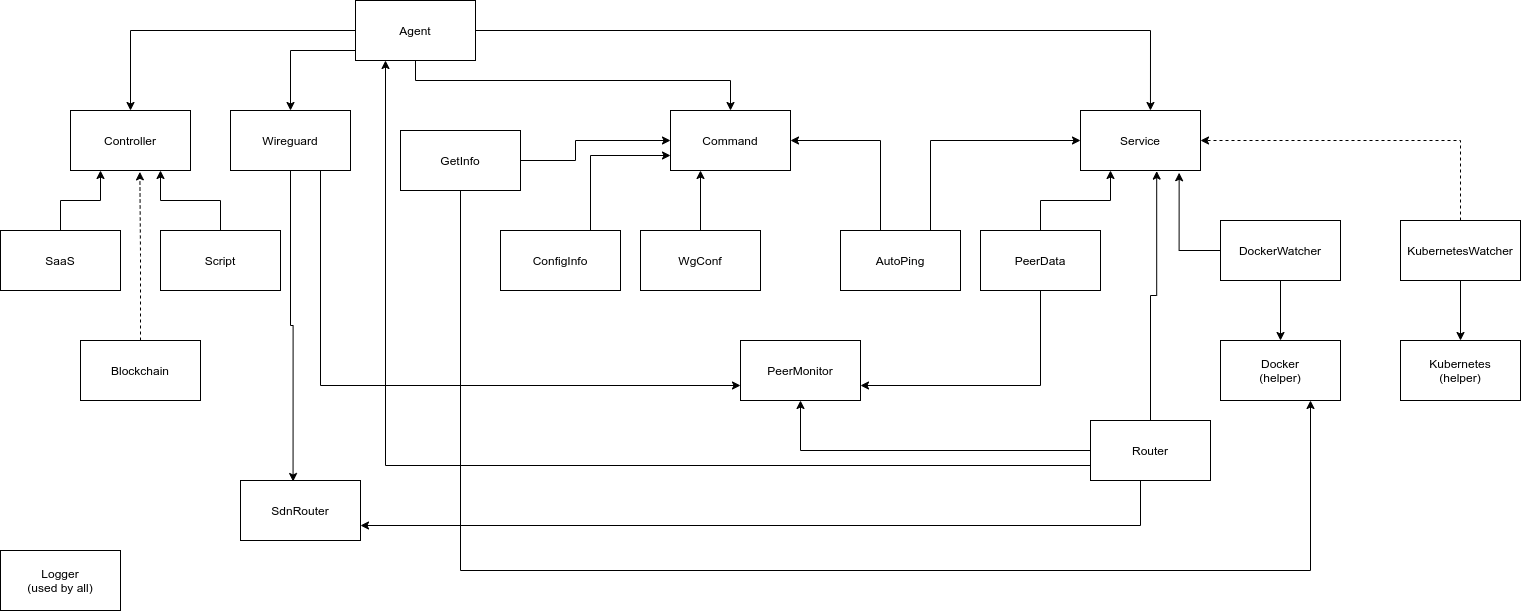

The diagram above was exported from draw.io. Its source (the exported page's mxGraphModel, read from the mxfile embedded in the PNG):
<mxGraphModel dx="1037" dy="563" grid="1" gridSize="10" guides="1" tooltips="1" connect="1" arrows="1" fold="1" page="1" pageScale="1" pageWidth="850" pageHeight="1100" math="0" shadow="0">
  <root>
    <mxCell id="0" />
    <mxCell id="1" parent="0" />
    <mxCell id="oJo4lBTF966uHx0TVdrh-3" style="edgeStyle=orthogonalEdgeStyle;rounded=0;orthogonalLoop=1;jettySize=auto;html=1;entryX=0.5;entryY=0;entryDx=0;entryDy=0;" edge="1" parent="1" source="oJo4lBTF966uHx0TVdrh-1" target="oJo4lBTF966uHx0TVdrh-2">
      <mxGeometry relative="1" as="geometry" />
    </mxCell>
    <mxCell id="oJo4lBTF966uHx0TVdrh-11" style="edgeStyle=orthogonalEdgeStyle;rounded=0;orthogonalLoop=1;jettySize=auto;html=1;" edge="1" parent="1" source="oJo4lBTF966uHx0TVdrh-1" target="oJo4lBTF966uHx0TVdrh-10">
      <mxGeometry relative="1" as="geometry">
        <Array as="points">
          <mxPoint x="300" y="60" />
        </Array>
      </mxGeometry>
    </mxCell>
    <mxCell id="oJo4lBTF966uHx0TVdrh-14" style="edgeStyle=orthogonalEdgeStyle;rounded=0;orthogonalLoop=1;jettySize=auto;html=1;" edge="1" parent="1" source="oJo4lBTF966uHx0TVdrh-1" target="oJo4lBTF966uHx0TVdrh-13">
      <mxGeometry relative="1" as="geometry">
        <Array as="points">
          <mxPoint x="425" y="90" />
          <mxPoint x="740" y="90" />
        </Array>
      </mxGeometry>
    </mxCell>
    <mxCell id="oJo4lBTF966uHx0TVdrh-15" style="edgeStyle=orthogonalEdgeStyle;rounded=0;orthogonalLoop=1;jettySize=auto;html=1;entryX=0.583;entryY=0;entryDx=0;entryDy=0;entryPerimeter=0;" edge="1" parent="1" source="oJo4lBTF966uHx0TVdrh-1" target="oJo4lBTF966uHx0TVdrh-12">
      <mxGeometry relative="1" as="geometry" />
    </mxCell>
    <mxCell id="oJo4lBTF966uHx0TVdrh-1" value="Agent" style="rounded=0;whiteSpace=wrap;html=1;" vertex="1" parent="1">
      <mxGeometry x="365" y="10" width="120" height="60" as="geometry" />
    </mxCell>
    <mxCell id="oJo4lBTF966uHx0TVdrh-2" value="Controller" style="rounded=0;whiteSpace=wrap;html=1;" vertex="1" parent="1">
      <mxGeometry x="80" y="120" width="120" height="60" as="geometry" />
    </mxCell>
    <mxCell id="oJo4lBTF966uHx0TVdrh-9" style="edgeStyle=orthogonalEdgeStyle;rounded=0;orthogonalLoop=1;jettySize=auto;html=1;entryX=0.75;entryY=1;entryDx=0;entryDy=0;" edge="1" parent="1" source="oJo4lBTF966uHx0TVdrh-4" target="oJo4lBTF966uHx0TVdrh-2">
      <mxGeometry relative="1" as="geometry" />
    </mxCell>
    <mxCell id="oJo4lBTF966uHx0TVdrh-4" value="Script" style="rounded=0;whiteSpace=wrap;html=1;" vertex="1" parent="1">
      <mxGeometry x="170" y="240" width="120" height="60" as="geometry" />
    </mxCell>
    <mxCell id="oJo4lBTF966uHx0TVdrh-8" style="edgeStyle=orthogonalEdgeStyle;rounded=0;orthogonalLoop=1;jettySize=auto;html=1;entryX=0.578;entryY=1.023;entryDx=0;entryDy=0;entryPerimeter=0;dashed=1;" edge="1" parent="1" source="oJo4lBTF966uHx0TVdrh-5" target="oJo4lBTF966uHx0TVdrh-2">
      <mxGeometry relative="1" as="geometry" />
    </mxCell>
    <mxCell id="oJo4lBTF966uHx0TVdrh-5" value="Blockchain" style="rounded=0;whiteSpace=wrap;html=1;" vertex="1" parent="1">
      <mxGeometry x="90" y="350" width="120" height="60" as="geometry" />
    </mxCell>
    <mxCell id="oJo4lBTF966uHx0TVdrh-7" style="edgeStyle=orthogonalEdgeStyle;rounded=0;orthogonalLoop=1;jettySize=auto;html=1;entryX=0.25;entryY=1;entryDx=0;entryDy=0;" edge="1" parent="1" source="oJo4lBTF966uHx0TVdrh-6" target="oJo4lBTF966uHx0TVdrh-2">
      <mxGeometry relative="1" as="geometry" />
    </mxCell>
    <mxCell id="oJo4lBTF966uHx0TVdrh-6" value="SaaS" style="rounded=0;whiteSpace=wrap;html=1;" vertex="1" parent="1">
      <mxGeometry x="10" y="240" width="120" height="60" as="geometry" />
    </mxCell>
    <mxCell id="oJo4lBTF966uHx0TVdrh-35" style="edgeStyle=orthogonalEdgeStyle;rounded=0;orthogonalLoop=1;jettySize=auto;html=1;entryX=0.438;entryY=0.017;entryDx=0;entryDy=0;entryPerimeter=0;" edge="1" parent="1" source="oJo4lBTF966uHx0TVdrh-10" target="oJo4lBTF966uHx0TVdrh-34">
      <mxGeometry relative="1" as="geometry" />
    </mxCell>
    <mxCell id="oJo4lBTF966uHx0TVdrh-42" style="edgeStyle=orthogonalEdgeStyle;rounded=0;orthogonalLoop=1;jettySize=auto;html=1;entryX=0;entryY=0.75;entryDx=0;entryDy=0;exitX=0.75;exitY=1;exitDx=0;exitDy=0;" edge="1" parent="1" source="oJo4lBTF966uHx0TVdrh-10" target="oJo4lBTF966uHx0TVdrh-37">
      <mxGeometry relative="1" as="geometry">
        <Array as="points">
          <mxPoint x="330" y="395" />
        </Array>
      </mxGeometry>
    </mxCell>
    <mxCell id="oJo4lBTF966uHx0TVdrh-10" value="Wireguard" style="rounded=0;whiteSpace=wrap;html=1;" vertex="1" parent="1">
      <mxGeometry x="240" y="120" width="120" height="60" as="geometry" />
    </mxCell>
    <mxCell id="oJo4lBTF966uHx0TVdrh-12" value="Service" style="rounded=0;whiteSpace=wrap;html=1;" vertex="1" parent="1">
      <mxGeometry x="1090" y="120" width="120" height="60" as="geometry" />
    </mxCell>
    <mxCell id="oJo4lBTF966uHx0TVdrh-13" value="Command" style="rounded=0;whiteSpace=wrap;html=1;" vertex="1" parent="1">
      <mxGeometry x="680" y="120" width="120" height="60" as="geometry" />
    </mxCell>
    <mxCell id="oJo4lBTF966uHx0TVdrh-24" style="edgeStyle=orthogonalEdgeStyle;rounded=0;orthogonalLoop=1;jettySize=auto;html=1;entryX=0;entryY=0.75;entryDx=0;entryDy=0;" edge="1" parent="1" source="oJo4lBTF966uHx0TVdrh-16" target="oJo4lBTF966uHx0TVdrh-13">
      <mxGeometry relative="1" as="geometry">
        <Array as="points">
          <mxPoint x="600" y="165" />
        </Array>
      </mxGeometry>
    </mxCell>
    <mxCell id="oJo4lBTF966uHx0TVdrh-16" value="ConfigInfo" style="rounded=0;whiteSpace=wrap;html=1;" vertex="1" parent="1">
      <mxGeometry x="510" y="240" width="120" height="60" as="geometry" />
    </mxCell>
    <mxCell id="oJo4lBTF966uHx0TVdrh-23" style="edgeStyle=orthogonalEdgeStyle;rounded=0;orthogonalLoop=1;jettySize=auto;html=1;entryX=0;entryY=0.5;entryDx=0;entryDy=0;" edge="1" parent="1" source="oJo4lBTF966uHx0TVdrh-17" target="oJo4lBTF966uHx0TVdrh-13">
      <mxGeometry relative="1" as="geometry">
        <Array as="points">
          <mxPoint x="585" y="170" />
          <mxPoint x="585" y="150" />
        </Array>
      </mxGeometry>
    </mxCell>
    <mxCell id="oJo4lBTF966uHx0TVdrh-47" style="edgeStyle=orthogonalEdgeStyle;rounded=0;orthogonalLoop=1;jettySize=auto;html=1;entryX=0.75;entryY=1;entryDx=0;entryDy=0;" edge="1" parent="1" source="oJo4lBTF966uHx0TVdrh-17" target="oJo4lBTF966uHx0TVdrh-44">
      <mxGeometry relative="1" as="geometry">
        <Array as="points">
          <mxPoint x="470" y="580" />
          <mxPoint x="1320" y="580" />
        </Array>
      </mxGeometry>
    </mxCell>
    <mxCell id="oJo4lBTF966uHx0TVdrh-17" value="GetInfo" style="rounded=0;whiteSpace=wrap;html=1;" vertex="1" parent="1">
      <mxGeometry x="410" y="140" width="120" height="60" as="geometry" />
    </mxCell>
    <mxCell id="oJo4lBTF966uHx0TVdrh-27" style="edgeStyle=orthogonalEdgeStyle;rounded=0;orthogonalLoop=1;jettySize=auto;html=1;entryX=0;entryY=0.5;entryDx=0;entryDy=0;" edge="1" parent="1" source="oJo4lBTF966uHx0TVdrh-18" target="oJo4lBTF966uHx0TVdrh-12">
      <mxGeometry relative="1" as="geometry">
        <Array as="points">
          <mxPoint x="940" y="150" />
        </Array>
      </mxGeometry>
    </mxCell>
    <mxCell id="oJo4lBTF966uHx0TVdrh-28" style="edgeStyle=orthogonalEdgeStyle;rounded=0;orthogonalLoop=1;jettySize=auto;html=1;entryX=1;entryY=0.5;entryDx=0;entryDy=0;" edge="1" parent="1" source="oJo4lBTF966uHx0TVdrh-18" target="oJo4lBTF966uHx0TVdrh-13">
      <mxGeometry relative="1" as="geometry">
        <Array as="points">
          <mxPoint x="890" y="150" />
        </Array>
      </mxGeometry>
    </mxCell>
    <mxCell id="oJo4lBTF966uHx0TVdrh-18" value="AutoPing" style="rounded=0;whiteSpace=wrap;html=1;" vertex="1" parent="1">
      <mxGeometry x="850" y="240" width="120" height="60" as="geometry" />
    </mxCell>
    <mxCell id="oJo4lBTF966uHx0TVdrh-39" style="edgeStyle=orthogonalEdgeStyle;rounded=0;orthogonalLoop=1;jettySize=auto;html=1;entryX=0.822;entryY=1.037;entryDx=0;entryDy=0;entryPerimeter=0;" edge="1" parent="1" source="oJo4lBTF966uHx0TVdrh-19" target="oJo4lBTF966uHx0TVdrh-12">
      <mxGeometry relative="1" as="geometry" />
    </mxCell>
    <mxCell id="oJo4lBTF966uHx0TVdrh-46" style="edgeStyle=orthogonalEdgeStyle;rounded=0;orthogonalLoop=1;jettySize=auto;html=1;entryX=0.5;entryY=0;entryDx=0;entryDy=0;" edge="1" parent="1" source="oJo4lBTF966uHx0TVdrh-19" target="oJo4lBTF966uHx0TVdrh-44">
      <mxGeometry relative="1" as="geometry" />
    </mxCell>
    <mxCell id="oJo4lBTF966uHx0TVdrh-19" value="DockerWatcher" style="rounded=0;whiteSpace=wrap;html=1;" vertex="1" parent="1">
      <mxGeometry x="1230" y="230" width="120" height="60" as="geometry" />
    </mxCell>
    <mxCell id="oJo4lBTF966uHx0TVdrh-38" style="edgeStyle=orthogonalEdgeStyle;rounded=0;orthogonalLoop=1;jettySize=auto;html=1;entryX=0.25;entryY=1;entryDx=0;entryDy=0;" edge="1" parent="1" source="oJo4lBTF966uHx0TVdrh-20" target="oJo4lBTF966uHx0TVdrh-12">
      <mxGeometry relative="1" as="geometry" />
    </mxCell>
    <mxCell id="oJo4lBTF966uHx0TVdrh-40" style="edgeStyle=orthogonalEdgeStyle;rounded=0;orthogonalLoop=1;jettySize=auto;html=1;entryX=1;entryY=0.75;entryDx=0;entryDy=0;" edge="1" parent="1" source="oJo4lBTF966uHx0TVdrh-20" target="oJo4lBTF966uHx0TVdrh-37">
      <mxGeometry relative="1" as="geometry">
        <Array as="points">
          <mxPoint x="1050" y="395" />
        </Array>
      </mxGeometry>
    </mxCell>
    <mxCell id="oJo4lBTF966uHx0TVdrh-20" value="PeerData" style="rounded=0;whiteSpace=wrap;html=1;" vertex="1" parent="1">
      <mxGeometry x="990" y="240" width="120" height="60" as="geometry" />
    </mxCell>
    <mxCell id="oJo4lBTF966uHx0TVdrh-31" style="edgeStyle=orthogonalEdgeStyle;rounded=0;orthogonalLoop=1;jettySize=auto;html=1;entryX=0.635;entryY=1.01;entryDx=0;entryDy=0;entryPerimeter=0;" edge="1" parent="1" source="oJo4lBTF966uHx0TVdrh-21" target="oJo4lBTF966uHx0TVdrh-12">
      <mxGeometry relative="1" as="geometry" />
    </mxCell>
    <mxCell id="oJo4lBTF966uHx0TVdrh-33" style="edgeStyle=orthogonalEdgeStyle;rounded=0;orthogonalLoop=1;jettySize=auto;html=1;entryX=0.25;entryY=1;entryDx=0;entryDy=0;exitX=0;exitY=0.75;exitDx=0;exitDy=0;" edge="1" parent="1" source="oJo4lBTF966uHx0TVdrh-21" target="oJo4lBTF966uHx0TVdrh-1">
      <mxGeometry relative="1" as="geometry">
        <Array as="points">
          <mxPoint x="395" y="475" />
        </Array>
      </mxGeometry>
    </mxCell>
    <mxCell id="oJo4lBTF966uHx0TVdrh-36" style="edgeStyle=orthogonalEdgeStyle;rounded=0;orthogonalLoop=1;jettySize=auto;html=1;entryX=1;entryY=0.75;entryDx=0;entryDy=0;" edge="1" parent="1" source="oJo4lBTF966uHx0TVdrh-21" target="oJo4lBTF966uHx0TVdrh-34">
      <mxGeometry relative="1" as="geometry">
        <Array as="points">
          <mxPoint x="1150" y="535" />
        </Array>
      </mxGeometry>
    </mxCell>
    <mxCell id="oJo4lBTF966uHx0TVdrh-41" style="edgeStyle=orthogonalEdgeStyle;rounded=0;orthogonalLoop=1;jettySize=auto;html=1;entryX=0.5;entryY=1;entryDx=0;entryDy=0;" edge="1" parent="1" source="oJo4lBTF966uHx0TVdrh-21" target="oJo4lBTF966uHx0TVdrh-37">
      <mxGeometry relative="1" as="geometry" />
    </mxCell>
    <mxCell id="oJo4lBTF966uHx0TVdrh-21" value="Router" style="rounded=0;whiteSpace=wrap;html=1;" vertex="1" parent="1">
      <mxGeometry x="1100" y="430" width="120" height="60" as="geometry" />
    </mxCell>
    <mxCell id="oJo4lBTF966uHx0TVdrh-25" style="edgeStyle=orthogonalEdgeStyle;rounded=0;orthogonalLoop=1;jettySize=auto;html=1;entryX=0.25;entryY=1;entryDx=0;entryDy=0;" edge="1" parent="1" source="oJo4lBTF966uHx0TVdrh-22" target="oJo4lBTF966uHx0TVdrh-13">
      <mxGeometry relative="1" as="geometry" />
    </mxCell>
    <mxCell id="oJo4lBTF966uHx0TVdrh-22" value="WgConf" style="rounded=0;whiteSpace=wrap;html=1;" vertex="1" parent="1">
      <mxGeometry x="650" y="240" width="120" height="60" as="geometry" />
    </mxCell>
    <mxCell id="oJo4lBTF966uHx0TVdrh-34" value="SdnRouter" style="rounded=0;whiteSpace=wrap;html=1;" vertex="1" parent="1">
      <mxGeometry x="250" y="490" width="120" height="60" as="geometry" />
    </mxCell>
    <mxCell id="oJo4lBTF966uHx0TVdrh-37" value="PeerMonitor" style="rounded=0;whiteSpace=wrap;html=1;" vertex="1" parent="1">
      <mxGeometry x="750" y="350" width="120" height="60" as="geometry" />
    </mxCell>
    <mxCell id="oJo4lBTF966uHx0TVdrh-43" value="Logger&lt;br&gt;(used by all)" style="rounded=0;whiteSpace=wrap;html=1;" vertex="1" parent="1">
      <mxGeometry x="10" y="560" width="120" height="60" as="geometry" />
    </mxCell>
    <mxCell id="oJo4lBTF966uHx0TVdrh-44" value="Docker&lt;br&gt;(helper)" style="rounded=0;whiteSpace=wrap;html=1;" vertex="1" parent="1">
      <mxGeometry x="1230" y="350" width="120" height="60" as="geometry" />
    </mxCell>
    <mxCell id="oJo4lBTF966uHx0TVdrh-49" style="edgeStyle=orthogonalEdgeStyle;rounded=0;orthogonalLoop=1;jettySize=auto;html=1;entryX=0.5;entryY=0;entryDx=0;entryDy=0;" edge="1" parent="1" source="oJo4lBTF966uHx0TVdrh-45" target="oJo4lBTF966uHx0TVdrh-48">
      <mxGeometry relative="1" as="geometry" />
    </mxCell>
    <mxCell id="oJo4lBTF966uHx0TVdrh-50" style="edgeStyle=orthogonalEdgeStyle;rounded=0;orthogonalLoop=1;jettySize=auto;html=1;entryX=1;entryY=0.5;entryDx=0;entryDy=0;dashed=1;" edge="1" parent="1" source="oJo4lBTF966uHx0TVdrh-45" target="oJo4lBTF966uHx0TVdrh-12">
      <mxGeometry relative="1" as="geometry">
        <Array as="points">
          <mxPoint x="1470" y="150" />
        </Array>
      </mxGeometry>
    </mxCell>
    <mxCell id="oJo4lBTF966uHx0TVdrh-45" value="KubernetesWatcher" style="rounded=0;whiteSpace=wrap;html=1;" vertex="1" parent="1">
      <mxGeometry x="1410" y="230" width="120" height="60" as="geometry" />
    </mxCell>
    <mxCell id="oJo4lBTF966uHx0TVdrh-48" value="Kubernetes&lt;br&gt;(helper)" style="rounded=0;whiteSpace=wrap;html=1;" vertex="1" parent="1">
      <mxGeometry x="1410" y="350" width="120" height="60" as="geometry" />
    </mxCell>
  </root>
</mxGraphModel>